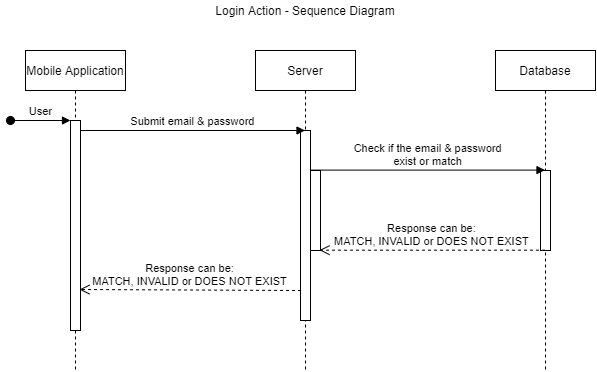

The diagram above was exported from draw.io. Its source (the exported page's mxGraphModel, read from the mxfile embedded in the PNG):
<mxGraphModel dx="981" dy="508" grid="1" gridSize="10" guides="1" tooltips="1" connect="1" arrows="1" fold="1" page="1" pageScale="1" pageWidth="850" pageHeight="1100" math="0" shadow="0">
  <root>
    <mxCell id="0" />
    <mxCell id="1" parent="0" />
    <mxCell id="3nuBFxr9cyL0pnOWT2aG-1" value="Mobile Application" style="shape=umlLifeline;perimeter=lifelinePerimeter;container=1;collapsible=0;recursiveResize=0;rounded=0;shadow=0;strokeWidth=1;" parent="1" vertex="1">
      <mxGeometry x="120" y="80" width="100" height="320" as="geometry" />
    </mxCell>
    <mxCell id="3nuBFxr9cyL0pnOWT2aG-2" value="" style="points=[];perimeter=orthogonalPerimeter;rounded=0;shadow=0;strokeWidth=1;" parent="3nuBFxr9cyL0pnOWT2aG-1" vertex="1">
      <mxGeometry x="45" y="70" width="10" height="210" as="geometry" />
    </mxCell>
    <mxCell id="3nuBFxr9cyL0pnOWT2aG-3" value="User" style="verticalAlign=bottom;startArrow=oval;endArrow=block;startSize=8;shadow=0;strokeWidth=1;" parent="3nuBFxr9cyL0pnOWT2aG-1" target="3nuBFxr9cyL0pnOWT2aG-2" edge="1">
      <mxGeometry relative="1" as="geometry">
        <mxPoint x="-15" y="70" as="sourcePoint" />
      </mxGeometry>
    </mxCell>
    <mxCell id="3nuBFxr9cyL0pnOWT2aG-5" value="Server" style="shape=umlLifeline;perimeter=lifelinePerimeter;container=1;collapsible=0;recursiveResize=0;rounded=0;shadow=0;strokeWidth=1;" parent="1" vertex="1">
      <mxGeometry x="350" y="80" width="100" height="320" as="geometry" />
    </mxCell>
    <mxCell id="3nuBFxr9cyL0pnOWT2aG-6" value="" style="points=[];perimeter=orthogonalPerimeter;rounded=0;shadow=0;strokeWidth=1;" parent="3nuBFxr9cyL0pnOWT2aG-5" vertex="1">
      <mxGeometry x="45" y="80" width="10" height="190" as="geometry" />
    </mxCell>
    <mxCell id="1UuZoupqFVrlm6sC5H1M-5" value="" style="points=[];perimeter=orthogonalPerimeter;rounded=0;shadow=0;strokeWidth=1;" parent="3nuBFxr9cyL0pnOWT2aG-5" vertex="1">
      <mxGeometry x="55" y="120" width="10" height="80" as="geometry" />
    </mxCell>
    <mxCell id="3nuBFxr9cyL0pnOWT2aG-8" value="Submit email &amp; password" style="verticalAlign=bottom;endArrow=block;shadow=0;strokeWidth=1;" parent="1" target="3nuBFxr9cyL0pnOWT2aG-5" edge="1">
      <mxGeometry relative="1" as="geometry">
        <mxPoint x="175" y="160.0000000000001" as="sourcePoint" />
        <mxPoint x="345" y="160.0000000000001" as="targetPoint" />
      </mxGeometry>
    </mxCell>
    <mxCell id="1UuZoupqFVrlm6sC5H1M-2" value="Database" style="shape=umlLifeline;perimeter=lifelinePerimeter;container=1;collapsible=0;recursiveResize=0;rounded=0;shadow=0;strokeWidth=1;" parent="1" vertex="1">
      <mxGeometry x="590" y="80" width="100" height="320" as="geometry" />
    </mxCell>
    <mxCell id="1UuZoupqFVrlm6sC5H1M-3" value="" style="points=[];perimeter=orthogonalPerimeter;rounded=0;shadow=0;strokeWidth=1;" parent="1UuZoupqFVrlm6sC5H1M-2" vertex="1">
      <mxGeometry x="45" y="120" width="10" height="80" as="geometry" />
    </mxCell>
    <mxCell id="1UuZoupqFVrlm6sC5H1M-4" value="Check if the email &amp; password&#10;exist or match" style="verticalAlign=bottom;endArrow=block;shadow=0;strokeWidth=1;exitX=0.038;exitY=-0.005;exitDx=0;exitDy=0;exitPerimeter=0;" parent="1" source="1UuZoupqFVrlm6sC5H1M-5" target="1UuZoupqFVrlm6sC5H1M-2" edge="1">
      <mxGeometry relative="1" as="geometry">
        <mxPoint x="410" y="199" as="sourcePoint" />
        <mxPoint x="525.0000000000001" y="199.0000000000001" as="targetPoint" />
      </mxGeometry>
    </mxCell>
    <mxCell id="1UuZoupqFVrlm6sC5H1M-6" value="Response can be:&#10;MATCH, INVALID or DOES NOT EXIST" style="verticalAlign=bottom;endArrow=open;dashed=1;endSize=8;shadow=0;strokeWidth=1;entryX=0.895;entryY=0.996;entryDx=0;entryDy=0;entryPerimeter=0;" parent="1" source="1UuZoupqFVrlm6sC5H1M-2" target="1UuZoupqFVrlm6sC5H1M-5" edge="1">
      <mxGeometry relative="1" as="geometry">
        <mxPoint x="370" y="279" as="targetPoint" />
        <mxPoint x="525.0000000000001" y="278.9999999999998" as="sourcePoint" />
      </mxGeometry>
    </mxCell>
    <mxCell id="1UuZoupqFVrlm6sC5H1M-7" value="Login Action - Sequence Diagram" style="text;html=1;strokeColor=none;fillColor=none;align=center;verticalAlign=middle;whiteSpace=wrap;rounded=0;" parent="1" vertex="1">
      <mxGeometry x="110" y="30" width="580" height="20" as="geometry" />
    </mxCell>
    <mxCell id="1UuZoupqFVrlm6sC5H1M-13" value="Response can be:&#10;MATCH, INVALID or DOES NOT EXIST" style="verticalAlign=bottom;endArrow=open;dashed=1;endSize=8;shadow=0;strokeWidth=1;" parent="1" edge="1">
      <mxGeometry relative="1" as="geometry">
        <mxPoint x="174" y="319" as="targetPoint" />
        <mxPoint x="395.54999999999995" y="320" as="sourcePoint" />
      </mxGeometry>
    </mxCell>
  </root>
</mxGraphModel>